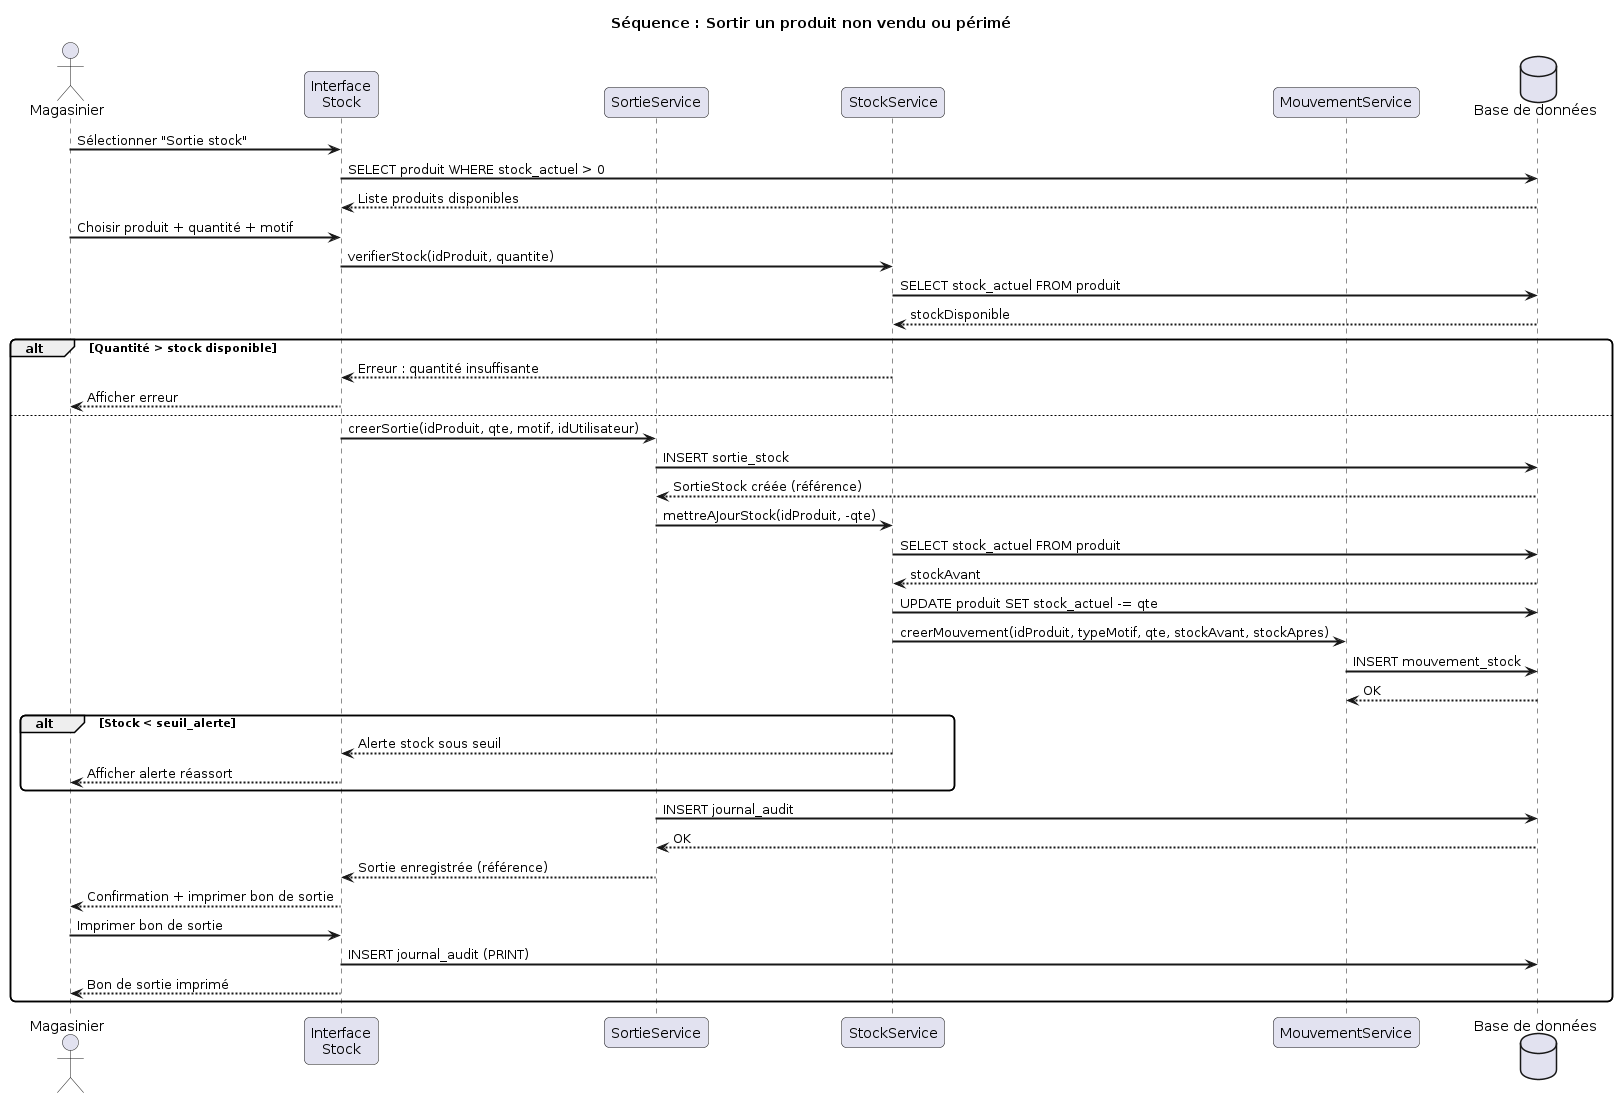

The diagram above was rendered by PlantUML. Its source (embedded in the PNG):
@startuml
title Séquence : Sortir un produit non vendu ou périmé
skinparam sequenceArrowThickness 2
skinparam roundcorner 10

actor Magasinier
participant "Interface\nStock" as UI
participant "SortieService" as SS
participant "StockService" as SKS
participant "MouvementService" as MS
database "Base de données" as DB

Magasinier -> UI : Sélectionner "Sortie stock"
UI -> DB : SELECT produit WHERE stock_actuel > 0
DB --> UI : Liste produits disponibles
Magasinier -> UI : Choisir produit + quantité + motif

UI -> SKS : verifierStock(idProduit, quantite)
SKS -> DB : SELECT stock_actuel FROM produit
DB --> SKS : stockDisponible
alt Quantité > stock disponible
  SKS --> UI : Erreur : quantité insuffisante
  UI --> Magasinier : Afficher erreur
else
  UI -> SS : creerSortie(idProduit, qte, motif, idUtilisateur)
  SS -> DB : INSERT sortie_stock
  DB --> SS : SortieStock créée (référence)

  SS -> SKS : mettreAJourStock(idProduit, -qte)
  SKS -> DB : SELECT stock_actuel FROM produit
  DB --> SKS : stockAvant
  SKS -> DB : UPDATE produit SET stock_actuel -= qte
  SKS -> MS : creerMouvement(idProduit, typeMotif, qte, stockAvant, stockApres)
  MS -> DB : INSERT mouvement_stock
  DB --> MS : OK

  alt Stock < seuil_alerte
    SKS --> UI : Alerte stock sous seuil
    UI --> Magasinier : Afficher alerte réassort
  end

  SS -> DB : INSERT journal_audit
  DB --> SS : OK
  SS --> UI : Sortie enregistrée (référence)
  UI --> Magasinier : Confirmation + imprimer bon de sortie
  Magasinier -> UI : Imprimer bon de sortie
  UI -> DB : INSERT journal_audit (PRINT)
  UI --> Magasinier : Bon de sortie imprimé
end
@enduml